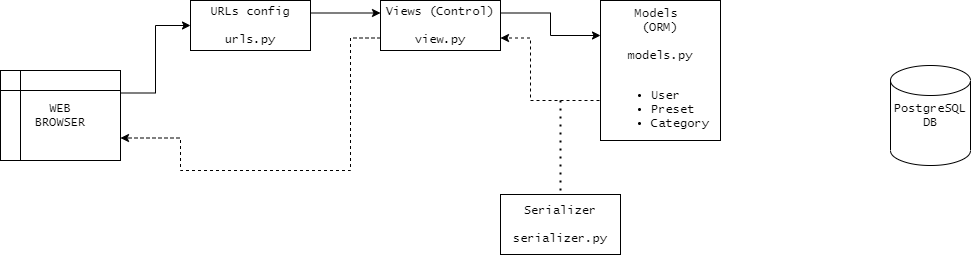

The diagram above was exported from draw.io. Its source (the exported page's mxGraphModel, read from the mxfile embedded in the PNG):
<mxGraphModel dx="1422" dy="794" grid="1" gridSize="10" guides="1" tooltips="1" connect="1" arrows="1" fold="1" page="1" pageScale="1" pageWidth="1169" pageHeight="827" math="0" shadow="0">
  <root>
    <mxCell id="WIyWlLk6GJQsqaUBKTNV-0" />
    <mxCell id="WIyWlLk6GJQsqaUBKTNV-1" parent="WIyWlLk6GJQsqaUBKTNV-0" />
    <mxCell id="LDAwvtpl0QQermP6kFl3-0" value="PostgreSQL&lt;br&gt;DB" style="shape=cylinder2;whiteSpace=wrap;html=1;boundedLbl=1;backgroundOutline=1;size=15;fontFamily=Lucida Console;" vertex="1" parent="WIyWlLk6GJQsqaUBKTNV-1">
      <mxGeometry x="990" y="285" width="80" height="100" as="geometry" />
    </mxCell>
    <mxCell id="LDAwvtpl0QQermP6kFl3-7" style="edgeStyle=orthogonalEdgeStyle;rounded=0;orthogonalLoop=1;jettySize=auto;html=1;exitX=1;exitY=0.25;exitDx=0;exitDy=0;entryX=0;entryY=0.5;entryDx=0;entryDy=0;" edge="1" parent="WIyWlLk6GJQsqaUBKTNV-1" source="LDAwvtpl0QQermP6kFl3-1" target="LDAwvtpl0QQermP6kFl3-3">
      <mxGeometry relative="1" as="geometry" />
    </mxCell>
    <mxCell id="LDAwvtpl0QQermP6kFl3-1" value="WEB&lt;br&gt;BROWSER" style="shape=internalStorage;whiteSpace=wrap;html=1;backgroundOutline=1;fontFamily=Lucida Console;" vertex="1" parent="WIyWlLk6GJQsqaUBKTNV-1">
      <mxGeometry x="100" y="290" width="120" height="90" as="geometry" />
    </mxCell>
    <mxCell id="LDAwvtpl0QQermP6kFl3-10" style="edgeStyle=orthogonalEdgeStyle;rounded=0;orthogonalLoop=1;jettySize=auto;html=1;exitX=1;exitY=0.25;exitDx=0;exitDy=0;entryX=0;entryY=0.25;entryDx=0;entryDy=0;fontFamily=Lucida Console;" edge="1" parent="WIyWlLk6GJQsqaUBKTNV-1" source="LDAwvtpl0QQermP6kFl3-3" target="LDAwvtpl0QQermP6kFl3-8">
      <mxGeometry relative="1" as="geometry" />
    </mxCell>
    <mxCell id="LDAwvtpl0QQermP6kFl3-3" value="URLs config&lt;br&gt;&lt;br&gt;urls.py" style="rounded=0;whiteSpace=wrap;html=1;fontFamily=Lucida Console;" vertex="1" parent="WIyWlLk6GJQsqaUBKTNV-1">
      <mxGeometry x="290" y="220" width="120" height="50" as="geometry" />
    </mxCell>
    <mxCell id="LDAwvtpl0QQermP6kFl3-11" style="edgeStyle=orthogonalEdgeStyle;rounded=0;orthogonalLoop=1;jettySize=auto;html=1;exitX=1;exitY=0.25;exitDx=0;exitDy=0;entryX=0;entryY=0.25;entryDx=0;entryDy=0;fontFamily=Lucida Console;" edge="1" parent="WIyWlLk6GJQsqaUBKTNV-1" source="LDAwvtpl0QQermP6kFl3-8" target="LDAwvtpl0QQermP6kFl3-9">
      <mxGeometry relative="1" as="geometry" />
    </mxCell>
    <mxCell id="LDAwvtpl0QQermP6kFl3-15" style="edgeStyle=orthogonalEdgeStyle;rounded=0;orthogonalLoop=1;jettySize=auto;html=1;exitX=0;exitY=0.75;exitDx=0;exitDy=0;entryX=1;entryY=0.75;entryDx=0;entryDy=0;dashed=1;fontFamily=Lucida Console;fontColor=#000000;" edge="1" parent="WIyWlLk6GJQsqaUBKTNV-1" source="LDAwvtpl0QQermP6kFl3-8" target="LDAwvtpl0QQermP6kFl3-1">
      <mxGeometry relative="1" as="geometry">
        <Array as="points">
          <mxPoint x="450" y="258" />
          <mxPoint x="450" y="390" />
          <mxPoint x="280" y="390" />
          <mxPoint x="280" y="358" />
        </Array>
      </mxGeometry>
    </mxCell>
    <mxCell id="LDAwvtpl0QQermP6kFl3-8" value="Views (Control)&lt;br&gt;&lt;br&gt;view.py" style="rounded=0;whiteSpace=wrap;html=1;fontFamily=Lucida Console;" vertex="1" parent="WIyWlLk6GJQsqaUBKTNV-1">
      <mxGeometry x="480" y="220" width="120" height="50" as="geometry" />
    </mxCell>
    <mxCell id="LDAwvtpl0QQermP6kFl3-12" style="edgeStyle=orthogonalEdgeStyle;rounded=0;orthogonalLoop=1;jettySize=auto;html=1;exitX=0;exitY=0.75;exitDx=0;exitDy=0;entryX=1;entryY=0.75;entryDx=0;entryDy=0;fontFamily=Lucida Console;dashed=1;" edge="1" parent="WIyWlLk6GJQsqaUBKTNV-1" source="LDAwvtpl0QQermP6kFl3-9" target="LDAwvtpl0QQermP6kFl3-8">
      <mxGeometry relative="1" as="geometry">
        <Array as="points">
          <mxPoint x="700" y="320" />
          <mxPoint x="630" y="320" />
          <mxPoint x="630" y="258" />
        </Array>
      </mxGeometry>
    </mxCell>
    <mxCell id="LDAwvtpl0QQermP6kFl3-9" value="Models &lt;br&gt;(ORM)&lt;br&gt;&lt;br&gt;models.py&lt;br&gt;&lt;br&gt;&lt;div&gt;&lt;ul&gt;&lt;li style=&quot;text-align: left&quot;&gt;User&lt;/li&gt;&lt;li style=&quot;text-align: left&quot;&gt;Preset&lt;/li&gt;&lt;li style=&quot;text-align: left&quot;&gt;Category&lt;/li&gt;&lt;/ul&gt;&lt;/div&gt;" style="rounded=0;whiteSpace=wrap;html=1;verticalAlign=top;fontFamily=Lucida Console;" vertex="1" parent="WIyWlLk6GJQsqaUBKTNV-1">
      <mxGeometry x="700" y="220" width="120" height="140" as="geometry" />
    </mxCell>
    <mxCell id="LDAwvtpl0QQermP6kFl3-13" value="" style="endArrow=none;dashed=1;html=1;dashPattern=1 3;strokeWidth=2;fontFamily=Lucida Console;" edge="1" parent="WIyWlLk6GJQsqaUBKTNV-1">
      <mxGeometry width="50" height="50" relative="1" as="geometry">
        <mxPoint x="660" y="410" as="sourcePoint" />
        <mxPoint x="660" y="320" as="targetPoint" />
      </mxGeometry>
    </mxCell>
    <mxCell id="LDAwvtpl0QQermP6kFl3-14" value="Serializer&lt;br&gt;&lt;br&gt;serializer.py" style="rounded=0;whiteSpace=wrap;html=1;fontFamily=Lucida Console;labelBackgroundColor=none;" vertex="1" parent="WIyWlLk6GJQsqaUBKTNV-1">
      <mxGeometry x="600" y="414" width="120" height="60" as="geometry" />
    </mxCell>
  </root>
</mxGraphModel>